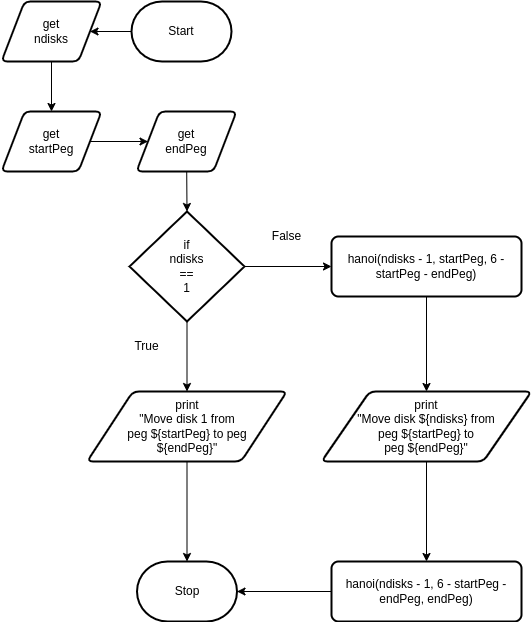

The diagram above was exported from draw.io. Its source (the exported page's mxGraphModel, read from the mxfile embedded in the PNG):
<mxGraphModel dx="450" dy="805" grid="1" gridSize="10" guides="1" tooltips="1" connect="1" arrows="1" fold="1" page="1" pageScale="1" pageWidth="850" pageHeight="1100" math="0" shadow="0">
  <root>
    <mxCell id="0" />
    <mxCell id="1" parent="0" />
    <mxCell id="6" style="edgeStyle=none;html=1;entryX=1;entryY=0.5;entryDx=0;entryDy=0;" edge="1" parent="1" source="2" target="3">
      <mxGeometry relative="1" as="geometry" />
    </mxCell>
    <mxCell id="2" value="Start" style="strokeWidth=2;html=1;shape=mxgraph.flowchart.terminator;whiteSpace=wrap;" vertex="1" parent="1">
      <mxGeometry x="370" y="380" width="100" height="60" as="geometry" />
    </mxCell>
    <mxCell id="7" style="edgeStyle=none;html=1;entryX=0.5;entryY=0;entryDx=0;entryDy=0;" edge="1" parent="1" source="3" target="4">
      <mxGeometry relative="1" as="geometry" />
    </mxCell>
    <mxCell id="3" value="get&lt;br&gt;ndisks" style="shape=parallelogram;html=1;strokeWidth=2;perimeter=parallelogramPerimeter;whiteSpace=wrap;rounded=1;arcSize=12;size=0.23;" vertex="1" parent="1">
      <mxGeometry x="240" y="380" width="100" height="60" as="geometry" />
    </mxCell>
    <mxCell id="8" style="edgeStyle=none;html=1;entryX=0;entryY=0.5;entryDx=0;entryDy=0;" edge="1" parent="1" source="4" target="5">
      <mxGeometry relative="1" as="geometry" />
    </mxCell>
    <mxCell id="4" value="get&lt;br&gt;startPeg" style="shape=parallelogram;html=1;strokeWidth=2;perimeter=parallelogramPerimeter;whiteSpace=wrap;rounded=1;arcSize=12;size=0.23;" vertex="1" parent="1">
      <mxGeometry x="240" y="490" width="100" height="60" as="geometry" />
    </mxCell>
    <mxCell id="10" style="edgeStyle=none;html=1;entryX=0.5;entryY=0;entryDx=0;entryDy=0;entryPerimeter=0;" edge="1" parent="1" source="5" target="9">
      <mxGeometry relative="1" as="geometry" />
    </mxCell>
    <mxCell id="5" value="get&lt;br&gt;endPeg" style="shape=parallelogram;html=1;strokeWidth=2;perimeter=parallelogramPerimeter;whiteSpace=wrap;rounded=1;arcSize=12;size=0.23;" vertex="1" parent="1">
      <mxGeometry x="375" y="490" width="100" height="60" as="geometry" />
    </mxCell>
    <mxCell id="14" style="edgeStyle=none;html=1;" edge="1" parent="1" source="9" target="11">
      <mxGeometry relative="1" as="geometry" />
    </mxCell>
    <mxCell id="18" style="edgeStyle=none;html=1;entryX=0;entryY=0.5;entryDx=0;entryDy=0;" edge="1" parent="1" source="9" target="16">
      <mxGeometry relative="1" as="geometry" />
    </mxCell>
    <mxCell id="9" value="if&lt;br&gt;ndisks&lt;br&gt;==&lt;br&gt;1" style="strokeWidth=2;html=1;shape=mxgraph.flowchart.decision;whiteSpace=wrap;" vertex="1" parent="1">
      <mxGeometry x="368" y="590" width="115" height="110" as="geometry" />
    </mxCell>
    <mxCell id="22" style="edgeStyle=none;html=1;" edge="1" parent="1" source="11" target="21">
      <mxGeometry relative="1" as="geometry" />
    </mxCell>
    <mxCell id="11" value="print&lt;br&gt;&quot;Move disk 1 from&lt;br&gt;peg ${startPeg} to peg&lt;br&gt;${endPeg}&quot;" style="shape=parallelogram;html=1;strokeWidth=2;perimeter=parallelogramPerimeter;whiteSpace=wrap;rounded=1;arcSize=12;size=0.23;" vertex="1" parent="1">
      <mxGeometry x="325.5" y="770" width="200" height="70" as="geometry" />
    </mxCell>
    <mxCell id="12" value="True" style="text;html=1;align=center;verticalAlign=middle;resizable=0;points=[];autosize=1;strokeColor=none;fillColor=none;" vertex="1" parent="1">
      <mxGeometry x="360" y="710" width="50" height="30" as="geometry" />
    </mxCell>
    <mxCell id="13" value="False" style="text;html=1;align=center;verticalAlign=middle;resizable=0;points=[];autosize=1;strokeColor=none;fillColor=none;" vertex="1" parent="1">
      <mxGeometry x="500" y="600" width="50" height="30" as="geometry" />
    </mxCell>
    <mxCell id="20" style="edgeStyle=none;html=1;entryX=0.5;entryY=0;entryDx=0;entryDy=0;" edge="1" parent="1" source="15" target="17">
      <mxGeometry relative="1" as="geometry" />
    </mxCell>
    <mxCell id="15" value="print&lt;br&gt;&quot;Move disk ${ndisks} from &lt;br&gt;peg ${startPeg} to &lt;br&gt;peg ${endPeg}&quot;" style="shape=parallelogram;html=1;strokeWidth=2;perimeter=parallelogramPerimeter;whiteSpace=wrap;rounded=1;arcSize=12;size=0.23;" vertex="1" parent="1">
      <mxGeometry x="560" y="770" width="210" height="70" as="geometry" />
    </mxCell>
    <mxCell id="19" style="edgeStyle=none;html=1;entryX=0.5;entryY=0;entryDx=0;entryDy=0;" edge="1" parent="1" source="16" target="15">
      <mxGeometry relative="1" as="geometry" />
    </mxCell>
    <mxCell id="16" value="hanoi(ndisks - 1, startPeg, 6 - startPeg - endPeg)" style="rounded=1;whiteSpace=wrap;html=1;absoluteArcSize=1;arcSize=14;strokeWidth=2;" vertex="1" parent="1">
      <mxGeometry x="570" y="615" width="190" height="60" as="geometry" />
    </mxCell>
    <mxCell id="23" style="edgeStyle=none;html=1;entryX=1;entryY=0.5;entryDx=0;entryDy=0;entryPerimeter=0;" edge="1" parent="1" source="17" target="21">
      <mxGeometry relative="1" as="geometry" />
    </mxCell>
    <mxCell id="17" value="hanoi(ndisks - 1, 6 - startPeg - endPeg, endPeg)" style="rounded=1;whiteSpace=wrap;html=1;absoluteArcSize=1;arcSize=14;strokeWidth=2;" vertex="1" parent="1">
      <mxGeometry x="570" y="940" width="190" height="60" as="geometry" />
    </mxCell>
    <mxCell id="21" value="Stop" style="strokeWidth=2;html=1;shape=mxgraph.flowchart.terminator;whiteSpace=wrap;" vertex="1" parent="1">
      <mxGeometry x="375.5" y="940" width="100" height="60" as="geometry" />
    </mxCell>
  </root>
</mxGraphModel>